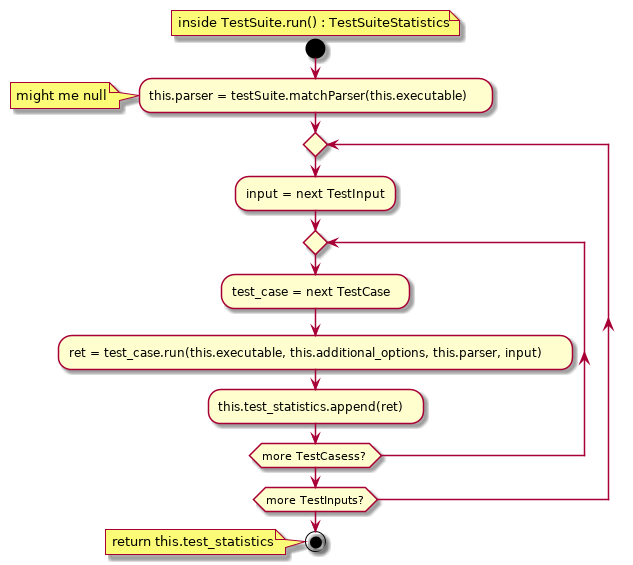

The diagram above was rendered by PlantUML. Its source (embedded in the PNG):
@startuml
floating note: inside TestSuite.run() : TestSuiteStatistics
start

:this.parser = testSuite.matchParser(this.executable);
note: might me null

repeat
:input = next TestInput;
repeat
:test_case = next TestCase;
:ret = test_case.run(this.executable, this.additional_options, this.parser, input);
:this.test_statistics.append(ret);
repeat while (more TestCasess?)
repeat while (more TestInputs?)

stop
note: return this.test_statistics

@enduml